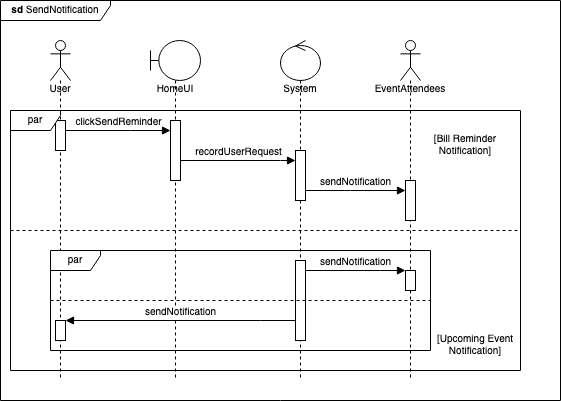

The diagram above was exported from draw.io. Its source (the exported page's mxGraphModel, read from the mxfile embedded in the PNG):
<mxGraphModel dx="1026" dy="502" grid="1" gridSize="10" guides="1" tooltips="1" connect="1" arrows="1" fold="1" page="1" pageScale="1" pageWidth="850" pageHeight="1100" math="0" shadow="0">
  <root>
    <mxCell id="0" />
    <mxCell id="1" parent="0" />
    <mxCell id="uMW7FhHMhjdpXf3wqDuk-21" value="&lt;b&gt;sd&lt;/b&gt;&amp;nbsp;SendNotification" style="shape=umlFrame;whiteSpace=wrap;html=1;fontSize=10;width=110;height=20;" parent="1" vertex="1">
      <mxGeometry x="40" y="40" width="560" height="400" as="geometry" />
    </mxCell>
    <mxCell id="NUbLz3vr9dBmvYPFY1vS-3" value="User" style="shape=umlLifeline;participant=umlActor;perimeter=lifelinePerimeter;whiteSpace=wrap;html=1;container=1;collapsible=0;recursiveResize=0;verticalAlign=top;spacingTop=36;outlineConnect=0;fontSize=10;" parent="1" vertex="1">
      <mxGeometry x="90" y="80" width="20" height="340" as="geometry" />
    </mxCell>
    <mxCell id="NUbLz3vr9dBmvYPFY1vS-7" value="" style="html=1;points=[];perimeter=orthogonalPerimeter;fontSize=10;" parent="NUbLz3vr9dBmvYPFY1vS-3" vertex="1">
      <mxGeometry x="5" y="80" width="10" height="30" as="geometry" />
    </mxCell>
    <mxCell id="uMW7FhHMhjdpXf3wqDuk-12" value="" style="html=1;points=[];perimeter=orthogonalPerimeter;fontSize=10;" parent="NUbLz3vr9dBmvYPFY1vS-3" vertex="1">
      <mxGeometry x="5" y="280" width="10" height="20" as="geometry" />
    </mxCell>
    <mxCell id="NUbLz3vr9dBmvYPFY1vS-5" value="HomeUI" style="shape=umlLifeline;participant=umlBoundary;perimeter=lifelinePerimeter;whiteSpace=wrap;html=1;container=1;collapsible=0;recursiveResize=0;verticalAlign=top;spacingTop=36;outlineConnect=0;fontSize=10;" parent="1" vertex="1">
      <mxGeometry x="190" y="80" width="50" height="340" as="geometry" />
    </mxCell>
    <mxCell id="NUbLz3vr9dBmvYPFY1vS-8" value="" style="html=1;points=[];perimeter=orthogonalPerimeter;fontSize=10;" parent="NUbLz3vr9dBmvYPFY1vS-5" vertex="1">
      <mxGeometry x="20" y="80" width="10" height="60" as="geometry" />
    </mxCell>
    <mxCell id="NUbLz3vr9dBmvYPFY1vS-6" value="clickSendReminder" style="html=1;verticalAlign=bottom;endArrow=block;rounded=0;fontSize=10;" parent="1" source="NUbLz3vr9dBmvYPFY1vS-7" target="NUbLz3vr9dBmvYPFY1vS-8" edge="1">
      <mxGeometry width="80" relative="1" as="geometry">
        <mxPoint x="130" y="170" as="sourcePoint" />
        <mxPoint x="190" y="170.34" as="targetPoint" />
        <Array as="points">
          <mxPoint x="170" y="170" />
        </Array>
      </mxGeometry>
    </mxCell>
    <mxCell id="sC4BljcE2VaXLdEaxqOv-1" value="recordUserRequest" style="html=1;verticalAlign=bottom;endArrow=block;rounded=0;fontSize=10;" parent="1" source="NUbLz3vr9dBmvYPFY1vS-8" target="uMW7FhHMhjdpXf3wqDuk-1" edge="1">
      <mxGeometry width="80" relative="1" as="geometry">
        <mxPoint x="240" y="200" as="sourcePoint" />
        <mxPoint x="310" y="180" as="targetPoint" />
        <Array as="points">
          <mxPoint x="320" y="200" />
        </Array>
      </mxGeometry>
    </mxCell>
    <mxCell id="sC4BljcE2VaXLdEaxqOv-2" value="System" style="shape=umlLifeline;participant=umlControl;perimeter=lifelinePerimeter;whiteSpace=wrap;html=1;container=1;collapsible=0;recursiveResize=0;verticalAlign=top;spacingTop=36;outlineConnect=0;fontSize=10;" parent="1" vertex="1">
      <mxGeometry x="320" y="80" width="40" height="340" as="geometry" />
    </mxCell>
    <mxCell id="uMW7FhHMhjdpXf3wqDuk-1" value="" style="html=1;points=[];perimeter=orthogonalPerimeter;fontSize=10;" parent="sC4BljcE2VaXLdEaxqOv-2" vertex="1">
      <mxGeometry x="15" y="110" width="10" height="50" as="geometry" />
    </mxCell>
    <mxCell id="uMW7FhHMhjdpXf3wqDuk-8" value="" style="html=1;points=[];perimeter=orthogonalPerimeter;fontSize=10;" parent="sC4BljcE2VaXLdEaxqOv-2" vertex="1">
      <mxGeometry x="15" y="220" width="10" height="80" as="geometry" />
    </mxCell>
    <mxCell id="uMW7FhHMhjdpXf3wqDuk-2" value="EventAttendees" style="shape=umlLifeline;participant=umlActor;perimeter=lifelinePerimeter;whiteSpace=wrap;html=1;container=1;collapsible=0;recursiveResize=0;verticalAlign=top;spacingTop=36;outlineConnect=0;fontSize=10;" parent="1" vertex="1">
      <mxGeometry x="440" y="80" width="20" height="340" as="geometry" />
    </mxCell>
    <mxCell id="uMW7FhHMhjdpXf3wqDuk-4" value="" style="html=1;points=[];perimeter=orthogonalPerimeter;fontSize=10;" parent="uMW7FhHMhjdpXf3wqDuk-2" vertex="1">
      <mxGeometry x="5" y="140" width="10" height="40" as="geometry" />
    </mxCell>
    <mxCell id="uMW7FhHMhjdpXf3wqDuk-10" value="" style="html=1;points=[];perimeter=orthogonalPerimeter;fontSize=10;" parent="uMW7FhHMhjdpXf3wqDuk-2" vertex="1">
      <mxGeometry x="5" y="230" width="10" height="20" as="geometry" />
    </mxCell>
    <mxCell id="uMW7FhHMhjdpXf3wqDuk-5" value="sendNotification" style="html=1;verticalAlign=bottom;endArrow=block;rounded=0;fontSize=10;" parent="1" source="uMW7FhHMhjdpXf3wqDuk-1" target="uMW7FhHMhjdpXf3wqDuk-4" edge="1">
      <mxGeometry width="80" relative="1" as="geometry">
        <mxPoint x="350" y="250" as="sourcePoint" />
        <mxPoint x="430" y="250" as="targetPoint" />
        <Array as="points">
          <mxPoint x="390" y="230" />
        </Array>
      </mxGeometry>
    </mxCell>
    <mxCell id="uMW7FhHMhjdpXf3wqDuk-9" value="sendNotification" style="html=1;verticalAlign=bottom;endArrow=block;rounded=0;fontSize=10;" parent="1" source="uMW7FhHMhjdpXf3wqDuk-8" target="uMW7FhHMhjdpXf3wqDuk-10" edge="1">
      <mxGeometry width="80" relative="1" as="geometry">
        <mxPoint x="360" y="320" as="sourcePoint" />
        <mxPoint x="440" y="320" as="targetPoint" />
        <Array as="points">
          <mxPoint x="420" y="310" />
        </Array>
      </mxGeometry>
    </mxCell>
    <mxCell id="uMW7FhHMhjdpXf3wqDuk-11" value="sendNotification" style="html=1;verticalAlign=bottom;endArrow=block;rounded=0;fontSize=10;" parent="1" source="uMW7FhHMhjdpXf3wqDuk-8" target="uMW7FhHMhjdpXf3wqDuk-12" edge="1">
      <mxGeometry width="80" relative="1" as="geometry">
        <mxPoint x="300" y="370" as="sourcePoint" />
        <mxPoint x="140" y="370" as="targetPoint" />
        <Array as="points">
          <mxPoint x="300" y="360" />
        </Array>
      </mxGeometry>
    </mxCell>
    <mxCell id="uMW7FhHMhjdpXf3wqDuk-13" value="" style="endArrow=none;dashed=1;html=1;rounded=0;fontSize=10;" parent="1" edge="1">
      <mxGeometry width="50" height="50" relative="1" as="geometry">
        <mxPoint x="90" y="340" as="sourcePoint" />
        <mxPoint x="470" y="340" as="targetPoint" />
      </mxGeometry>
    </mxCell>
    <mxCell id="uMW7FhHMhjdpXf3wqDuk-14" value="par" style="shape=umlFrame;whiteSpace=wrap;html=1;fontSize=10;width=50;height=20;" parent="1" vertex="1">
      <mxGeometry x="50" y="150" width="510" height="260" as="geometry" />
    </mxCell>
    <mxCell id="uMW7FhHMhjdpXf3wqDuk-6" value="par" style="shape=umlFrame;whiteSpace=wrap;html=1;fontSize=10;width=50;height=20;" parent="1" vertex="1">
      <mxGeometry x="90" y="290" width="380" height="100" as="geometry" />
    </mxCell>
    <mxCell id="uMW7FhHMhjdpXf3wqDuk-18" value="[Upcoming Event Notification]" style="text;html=1;strokeColor=none;fillColor=none;align=center;verticalAlign=middle;whiteSpace=wrap;rounded=0;fontSize=10;" parent="1" vertex="1">
      <mxGeometry x="470" y="370" width="90" height="30" as="geometry" />
    </mxCell>
    <mxCell id="uMW7FhHMhjdpXf3wqDuk-19" value="[Bill Reminder Notification]" style="text;html=1;strokeColor=none;fillColor=none;align=center;verticalAlign=middle;whiteSpace=wrap;rounded=0;fontSize=10;" parent="1" vertex="1">
      <mxGeometry x="460" y="170" width="90" height="30" as="geometry" />
    </mxCell>
    <mxCell id="uMW7FhHMhjdpXf3wqDuk-20" value="" style="endArrow=none;dashed=1;html=1;rounded=0;fontSize=10;" parent="1" edge="1">
      <mxGeometry width="50" height="50" relative="1" as="geometry">
        <mxPoint x="50" y="270" as="sourcePoint" />
        <mxPoint x="560" y="270" as="targetPoint" />
      </mxGeometry>
    </mxCell>
  </root>
</mxGraphModel>